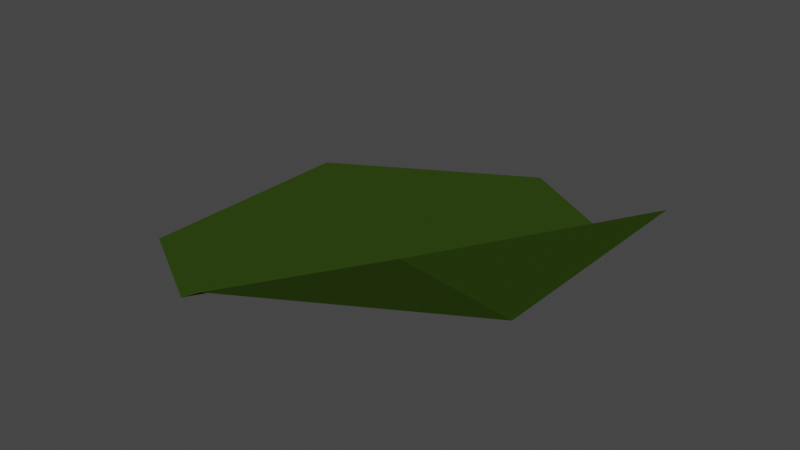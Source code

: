 # Source: water4.blend  (saved by Blender 2.92.15; exported with 4.5.12 LTS)
import bpy
from mathutils import Matrix  # noqa: F401  (used for matrix-valued properties, if any)

bpy.ops.wm.read_factory_settings(use_empty=True)
scene = bpy.context.scene
scene.name = 'Scene'

# ---- collections
col_collection = bpy.data.collections.new('Collection'); scene.collection.children.link(col_collection)

# ---- materials (node trees are filled in below, after node groups)
mat_material_001 = bpy.data.materials.new('Material.001')
mat_material_001.use_transparent_shadow = False

# ---- material node trees
mat_material_001.use_nodes = True; mat_material_001.node_tree.nodes.clear()
_N = mat_material_001.node_tree.nodes; _L = mat_material_001.node_tree.links
n0 = _N.new('ShaderNodeOutputMaterial'); n0.name = 'Material Output'; n0.location = (300, 300)
n1 = _N.new('ShaderNodeBsdfPrincipled'); n1.name = 'Principled BSDF'; n1.location = (10, 300)
n1.distribution = 'GGX'
n1.subsurface_method = 'BURLEY'
n1.inputs[0].default_value = (0.03242, 0.06325, 0.007239, 1.0)
n1.inputs[2].default_value = 1.0
n1.inputs[3].default_value = 1.45
n1.inputs[13].default_value = 0.0
n1.inputs[20].default_value = 0.0
n1.inputs[27].default_value = (0.0, 0.0, 0.0, 1.0)
n1.inputs[28].default_value = 1.0
_L.new(n1.outputs[0], n0.inputs[0])
n0.is_active_output = True

# ---- world
world_world = bpy.data.worlds.new('World'); scene.world = world_world
world_world.use_nodes = True; world_world.node_tree.nodes.clear()
_N = world_world.node_tree.nodes; _L = world_world.node_tree.links
n0 = _N.new('ShaderNodeOutputWorld'); n0.name = 'World Output'; n0.location = (300, 300)
n1 = _N.new('ShaderNodeBackground'); n1.name = 'Background'; n1.location = (10, 300)
n1.inputs[0].default_value = (0.05088, 0.05088, 0.05088, 1.0)
_L.new(n1.outputs[0], n0.inputs[0])
n0.is_active_output = True
world_world.color = (0.05088, 0.05088, 0.05088)
world_world.use_sun_shadow = False
world_world.sun_shadow_jitter_overblur = 0.0

# ---- meshes
me_circle_001 = bpy.data.meshes.new('Circle.001')
me_circle_001.from_pydata([(0.0, 0.0, -3.0), (0.0, 10.0, 0.0), (-8.66, 5.0, 0.0), (-8.66, -5.0, 0.0), (0.0, 0.0, -3.0), (0.0, 10.0, 0.0), (-8.66, 5.0, 0.0), (-8.66, -5.0, 0.0), (8.742e-07, -10.0, -3.0), (8.66, -5.0, -3.0), (8.66, 5.0, -3.0), (0.0, 10.0, 0.0), (-8.66, 5.0, 0.0), (-8.66, -5.0, 0.0), (8.66, -5.0, -3.0), (4.33, -7.5, -3.0), (-4.33, -7.5, -3.0), (-8.66, -4.768e-07, 0.0), (-8.66, -4.768e-07, 0.0), (-8.66, -4.768e-07, 0.0), (-4.33, 7.5, 0.0), (-4.33, 7.5, 0.0), (-4.33, 7.5, 0.0), (4.33, 7.5, -3.0), (8.66, 0.0, -3.0)], [(16, 7), (5, 23)], [(0, 20, 2), (0, 2, 17), (18, 19, 13, 7), (21, 22, 12, 6), (4, 13, 16), (17, 18, 7, 3), (24, 10, 4), (20, 21, 6, 2), (9, 24, 4, 14), (15, 4, 8), (17, 3, 0), (20, 0, 1), (10, 23, 4), (16, 8, 4), (15, 14, 4), (2, 6, 18, 17), (6, 12, 19, 18), (1, 5, 21, 20), (5, 11, 22, 21), (11, 4, 23)])
_uv = me_circle_001.uv_layers.new(name='UVMap')
_uv.uv.foreach_set('vector', [0.5, 0.5, 0.2835, 0.875, 0.06699, 0.75, 0.5, 0.5, 0.06699, 0.75, 0.06699, 0.5, 0.06699, 0.5, 0.06699, 0.5, 0.06699, 0.25, 0.06699, 0.25, 0.2835, 0.875, 0.2835, 0.875, 0.06699, 0.75, 0.06699, 0.75, 0.5, 0.5, 0.0, 0.0, 0.0, 0.0, 0.06699, 0.5, 0.06699, 0.5, 0.06699, 0.25, 0.06699, 0.25, 0.0, 0.0, 0.0, 0.0, 0.5, 0.5, 0.2835, 0.875, 0.2835, 0.875, 0.06699, 0.75, 0.06699, 0.75, 0.0, 0.0, 0.0, 0.0, 0.5, 0.5, 0.933, 0.25, 0.4665, 0.125, 0.5, 0.5, 0.0, 0.0, 0.06699, 0.5, 0.06699, 0.25, 0.5, 0.5, 0.2835, 0.875, 0.5, 0.5, 0.5, 1.0, 0.0, 0.0, 0.0, 0.0, 0.5, 0.5, 0.0, 0.0, 0.0, 0.0, 0.5, 0.5, 0.4665, 0.125, 0.933, 0.25, 0.5, 0.5, 0.06699, 0.75, 0.06699, 0.75, 0.06699, 0.5, 0.06699, 0.5, 0.06699, 0.75, 0.06699, 0.75, 0.06699, 0.5, 0.06699, 0.5, 0.5, 1.0, 0.5, 1.0, 0.2835, 0.875, 0.2835, 0.875, 0.5, 1.0, 0.5, 1.0, 0.2835, 0.875, 0.2835, 0.875, 0.0, 0.0, 0.5, 0.5, 0.0, 0.0])
me_circle_001.materials.append(mat_material_001)
me_circle_001.use_remesh_fix_poles = True
me_circle_001.use_remesh_preserve_attributes = False
me_circle_001.use_mirror_vertex_groups = False
me_circle_001.update()

# ---- objects
ob_circle_001 = bpy.data.objects.new('Circle.001', me_circle_001)

# ---- transforms, parenting, visibility, modifiers, constraints
ob_circle_001.location = (0.0, 0.0, 0.0)
ob_circle_001.rotation_euler = (0.0, 0.0, -3.142)
ob_circle_001.lineart.crease_threshold = 0.0

# ---- collection membership
col_collection.objects.link(ob_circle_001)

# ---- scene / render settings (as saved in the file)
scene.frame_start = 1; scene.frame_end = 250; scene.frame_set(1)
scene.render.engine = 'BLENDER_EEVEE_NEXT'
scene.cycles.use_denoising = False
scene.cycles.samples = 128
scene.cycles.sampling_pattern = 'TABULATED_SOBOL'
scene.cycles.use_adaptive_sampling = False
scene.cycles.use_light_tree = False
scene.view_settings.view_transform = 'Filmic'
bpy.context.view_layer.update()

# ---- added for rendering (the .blend has no active camera and no usable light): camera, sun
cam_auto = bpy.data.cameras.new('AutoCamera')
cam_auto.lens = 50.0
cam_auto.sensor_width = 36.0
cam_auto.clip_end = 1000.0
ob_auto_camera = bpy.data.objects.new('AutoCamera', cam_auto)
scene.collection.objects.link(ob_auto_camera)
ob_auto_camera.location = (24.636, -29.5632, 18.2088)
ob_auto_camera.rotation_euler = (1.09748, -7.21219e-08, 0.694738)
scene.camera = ob_auto_camera
light_auto_sun = bpy.data.lights.new('AutoSun', 'SUN')
light_auto_sun.energy = 3.0
light_auto_sun.angle = 0.0523599
ob_auto_sun = bpy.data.objects.new('AutoSun', light_auto_sun)
scene.collection.objects.link(ob_auto_sun)
ob_auto_sun.rotation_euler = (0.872665, 0.174533, 0.523599)
bpy.context.view_layer.update()
